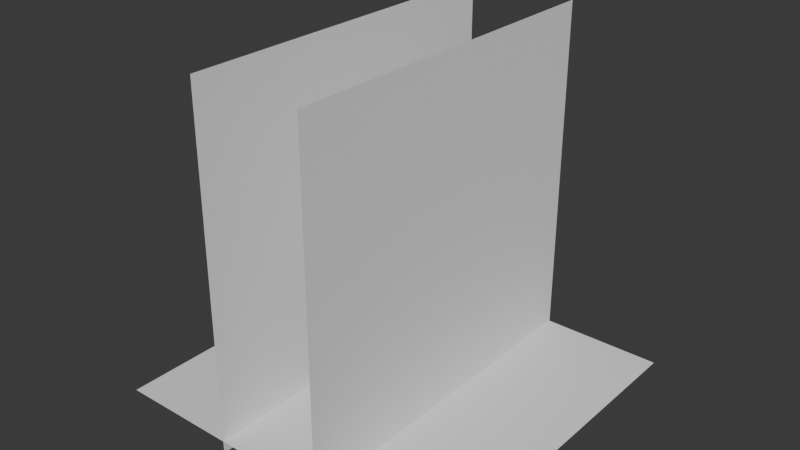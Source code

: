 # Source: fullbody_SMG_anim.blend  (saved by Blender 5.0.119; exported with 4.5.12 LTS)
import bpy
from mathutils import Matrix  # noqa: F401  (used for matrix-valued properties, if any)

bpy.ops.wm.read_factory_settings(use_empty=True)
scene = bpy.context.scene
scene.name = 'Scene'

# ---- collections
col_collection = bpy.data.collections.new('Collection'); scene.collection.children.link(col_collection)
col_collection_001 = bpy.data.collections.new('Collection.001'); col_collection.children.link(col_collection_001)
col_ref = bpy.data.collections.new('REF'); scene.collection.children.link(col_ref)
col_nuovo_m4 = bpy.data.collections.new('NUOVO M4'); scene.collection.children.link(col_nuovo_m4)

# ---- world
world_world = bpy.data.worlds.new('World'); scene.world = world_world
world_world.use_nodes = True; world_world.node_tree.nodes.clear()
_N = world_world.node_tree.nodes; _L = world_world.node_tree.links
n0 = _N.new('ShaderNodeOutputWorld'); n0.name = 'World Output'; n0.location = (200, 100)
n1 = _N.new('ShaderNodeBackground'); n1.name = 'Background'; n1.location = (-200, 100)
n1.inputs[0].default_value = (0.05088, 0.05088, 0.05088, 1.0)
_L.new(n1.outputs[0], n0.inputs[0])
n0.is_active_output = True
world_world.color = (0.05088, 0.05088, 0.05088)
world_world.sun_shadow_jitter_overblur = 0.0

# ---- meshes
me_plane_001 = bpy.data.meshes.new('Plane.001')
me_plane_001.from_pydata([(-1.0, -1.0, 0.0), (1.0, -1.0, 0.0), (-1.0, 1.0, 0.0), (1.0, 1.0, 0.0)], [], [(0, 1, 3, 2)])
_uv = me_plane_001.uv_layers.new(name='UVMap')
_uv.uv.foreach_set('vector', [0.0, 0.0, 1.0, 0.0, 1.0, 1.0, 0.0, 1.0])
me_plane_001.update()
me_plane_003 = bpy.data.meshes.new('Plane.003')
me_plane_003.from_pydata([(-1.0, -1.0, 0.0), (1.0, -1.0, 0.0), (-1.0, 1.0, 0.0), (1.0, 1.0, 0.0)], [], [(0, 1, 3, 2)])
_uv = me_plane_003.uv_layers.new(name='UVMap')
_uv.uv.foreach_set('vector', [0.0, 0.0, 1.0, 0.0, 1.0, 1.0, 0.0, 1.0])
me_plane_003.update()
me_plane = bpy.data.meshes.new('Plane')
me_plane.from_pydata([(-1.0, -1.0, 0.0), (1.0, -1.0, 0.0), (-1.0, 1.0, 0.0), (1.0, 1.0, 0.0)], [], [(0, 1, 3, 2)])
_uv = me_plane.uv_layers.new(name='UVMap')
_uv.uv.foreach_set('vector', [0.0, 0.0, 1.0, 0.0, 1.0, 1.0, 0.0, 1.0])
me_plane.update()
me_humanm_bodymesh_001 = bpy.data.meshes.new('HumanM_BodyMesh.001')
me_humanm_bodymesh_001.from_pydata([], [], [])
me_humanm_bodymesh_001.materials.append(None)
me_humanm_bodymesh_001.update()
me_cylinder_314 = bpy.data.meshes.new('Cylinder.314')
me_cylinder_314.from_pydata([], [], [])
me_cylinder_314.materials.append(None)
me_cylinder_314.update()
me_268 = bpy.data.meshes.new('立方体.268')
me_268.from_pydata([], [], [])
me_268.materials.append(None)
me_268.update()
me_cube_835 = bpy.data.meshes.new('Cube.835')
me_cube_835.from_pydata([], [], [])
me_cube_835.materials.append(None)
me_cube_835.update()
me_269 = bpy.data.meshes.new('立方体.269')
me_269.from_pydata([], [], [])
me_269.materials.append(None)
me_269.update()
me_cube_836 = bpy.data.meshes.new('Cube.836')
me_cube_836.from_pydata([], [], [])
me_cube_836.materials.append(None)
me_cube_836.update()
me_cube_837 = bpy.data.meshes.new('Cube.837')
me_cube_837.from_pydata([], [], [])
me_cube_837.materials.append(None)
me_cube_837.update()
me_266 = bpy.data.meshes.new('立方体.266')
me_266.from_pydata([], [], [])
me_266.materials.append(None)
me_266.update()
me_265 = bpy.data.meshes.new('立方体.265')
me_265.from_pydata([], [], [])
me_265.materials.append(None)
me_265.update()
me_272 = bpy.data.meshes.new('立方体.272')
me_272.from_pydata([], [], [])
me_272.materials.append(None)
me_272.update()
me_cube_838 = bpy.data.meshes.new('Cube.838')
me_cube_838.from_pydata([], [], [])
me_cube_838.materials.append(None)
me_cube_838.update()
me_267 = bpy.data.meshes.new('立方体.267')
me_267.from_pydata([], [], [])
me_267.materials.append(None)
me_267.update()
me_001 = bpy.data.meshes.new('立方体.001')
me_001.from_pydata([], [], [])
me_001.materials.append(None)
me_001.update()
me_006 = bpy.data.meshes.new('立方体.006')
me_006.from_pydata([], [], [])
me_006.materials.append(None)
me_006.update()
arm_rig = bpy.data.armatures.new('Rig')  # bones are not reproduced
arm_rig_assaultrifle = bpy.data.armatures.new('Rig_AssaultRifle')  # bones are not reproduced

# ---- objects
ob_plane_001 = bpy.data.objects.new('Plane.001', me_plane_001)
ob_plane_002 = bpy.data.objects.new('Plane.002', me_plane_003)
ob_plane = bpy.data.objects.new('Plane', me_plane)
ob_rig = bpy.data.objects.new('Rig', arm_rig)
ob_humanm_bodymesh = bpy.data.objects.new('HumanM_BodyMesh', me_humanm_bodymesh_001)
ob_1 = bpy.data.objects.new('1', None)
ob_2 = bpy.data.objects.new('2', None)
ob_3 = bpy.data.objects.new('3', None)
ob_4 = bpy.data.objects.new('4', None)
ob_armature = bpy.data.objects.new('Armature', arm_rig_assaultrifle)
ob_ar_m_barrel = bpy.data.objects.new('AR_M_Barrel', me_cylinder_314)
ob_ar_m_barrelguard = bpy.data.objects.new('AR_M_BarrelGuard', me_268)
ob_ar_m_bolt = bpy.data.objects.new('AR_M_Bolt', me_cube_835)
ob_ar_m_ejection_port = bpy.data.objects.new('AR_M_Ejection Port', me_269)
ob_ar_m_grip = bpy.data.objects.new('AR_M_Grip', me_cube_836)
ob_ar_m_mag_001 = bpy.data.objects.new('AR_M_Mag.001', me_cube_837)
ob_ar_m_receiver_down = bpy.data.objects.new('AR_M_Receiver_Down', me_266)
ob_ar_m_receiver_up = bpy.data.objects.new('AR_M_Receiver_Up', me_265)
ob_ar_m_sight_front = bpy.data.objects.new('AR_M_Sight_Front', me_272)
ob_ar_m_stock = bpy.data.objects.new('AR_M_Stock', me_cube_838)
ob_ar_m_trigger = bpy.data.objects.new('AR_M_Trigger', me_267)
ob_optic_b_001 = bpy.data.objects.new('Optic_B.001', me_001)
ob_optic_b_lens_001 = bpy.data.objects.new('Optic_B_Lens.001', me_006)

# ---- transforms, parenting, visibility, modifiers, constraints
ob_plane_001.location = (-0.3149, -1.248e-07, 0.9287)
ob_plane_001.rotation_euler = (-0.0, 1.571, 0.0)
ob_plane_002.location = (0.3149, -1.248e-07, 0.9287)
ob_plane_002.rotation_euler = (-0.0, 1.571, 0.0)
ob_plane.location = (0.0, 0.0, 0.0)
ob_rig.location = (0.0, 0.0, 0.0)
ob_rig.show_name = True
ob_rig.show_in_front = True
ob_humanm_bodymesh.parent = ob_rig
ob_humanm_bodymesh.location = (0.0, 0.0, 0.0)
ob_humanm_bodymesh.rotation_euler = (1.571, -0.0, 0.0)
_m = ob_humanm_bodymesh.modifiers.new('Armature', 'ARMATURE')
_m.object = ob_rig
ob_1.location = (0.1218, 0.06088, 0.9675)
ob_1.rotation_euler = (1.571, -0.0, 4.712)
ob_1.scale = (0.4741, 0.4741, 0.4741)
ob_1.empty_display_type = 'IMAGE'
ob_1.empty_display_size = 5.0
ob_1.empty_image_depth = 'BACK'
ob_1.show_empty_image_perspective = False
ob_1.empty_image_side = 'FRONT'
ob_2.location = (0.1218, -0.1589, 0.8091)
ob_2.rotation_euler = (1.571, -0.0, -1.571)
ob_2.scale = (0.4332, 0.4332, 0.4332)
ob_2.empty_display_type = 'IMAGE'
ob_2.empty_display_size = 5.0
ob_2.empty_image_depth = 'BACK'
ob_2.show_empty_image_perspective = False
ob_2.empty_image_side = 'FRONT'
ob_3.location = (0.1218, -0.2887, 0.7513)
ob_3.rotation_euler = (1.571, -0.0, -1.571)
ob_3.scale = (0.3995, 0.3995, 0.3995)
ob_3.empty_display_type = 'IMAGE'
ob_3.empty_display_size = 5.0
ob_3.empty_image_depth = 'BACK'
ob_3.show_empty_image_perspective = False
ob_3.empty_image_side = 'FRONT'
ob_4.location = (0.1218, -0.2152, 0.8394)
ob_4.rotation_euler = (1.571, -0.0, -1.571)
ob_4.scale = (0.3869, 0.3869, 0.3869)
ob_4.empty_display_type = 'IMAGE'
ob_4.empty_display_size = 5.0
ob_4.empty_image_depth = 'BACK'
ob_4.show_empty_image_perspective = False
ob_4.empty_image_side = 'FRONT'
ob_armature.location = (0.0, 0.0, 0.0)
ob_armature.show_in_front = True
_c = ob_armature.constraints.new('CHILD_OF'); _c.name = 'Child Of'
_c.target = ob_rig
_c.subtarget = 'CB_Gun'
_c.set_inverse_pending = False
ob_ar_m_barrel.parent = ob_armature
ob_ar_m_barrel.location = (0.0, -0.3542, 0.06752)
ob_ar_m_barrel.rotation_euler = (1.571, -0.0, 0.0)
_m = ob_ar_m_barrel.modifiers.new('Armature', 'ARMATURE')
_m.object = ob_armature
ob_ar_m_barrelguard.parent = ob_armature
ob_ar_m_barrelguard.location = (0.0, -0.397, 0.06324)
ob_ar_m_barrelguard.rotation_euler = (1.571, -0.0, 0.0)
_m = ob_ar_m_barrelguard.modifiers.new('Armature', 'ARMATURE')
_m.object = ob_armature
ob_ar_m_bolt.parent = ob_armature
ob_ar_m_bolt.location = (0.0, 0.0775, 0.0995)
ob_ar_m_bolt.rotation_euler = (1.571, -0.0, 0.0)
_m = ob_ar_m_bolt.modifiers.new('Armature', 'ARMATURE')
_m.object = ob_armature
ob_ar_m_ejection_port.parent = ob_armature
ob_ar_m_ejection_port.location = (-0.02875, -0.115, 0.0585)
ob_ar_m_ejection_port.rotation_euler = (1.571, -0.0, 0.0)
_m = ob_ar_m_ejection_port.modifiers.new('Armature', 'ARMATURE')
_m.object = ob_armature
ob_ar_m_grip.parent = ob_armature
ob_ar_m_grip.location = (0.0, 0.025, -0.02498)
ob_ar_m_grip.rotation_euler = (1.571, -0.0, 0.0)
_m = ob_ar_m_grip.modifiers.new('Armature', 'ARMATURE')
_m.object = ob_armature
ob_ar_m_mag_001.parent = ob_armature
ob_ar_m_mag_001.location = (0.0, -0.1395, -0.07886)
ob_ar_m_mag_001.rotation_euler = (1.571, 2.22e-16, 2.22e-16)
_m = ob_ar_m_mag_001.modifiers.new('Armature', 'ARMATURE')
_m.object = ob_armature
_c = ob_ar_m_mag_001.constraints.new('COPY_TRANSFORMS'); _c.name = 'Copy Transforms'
_c.target_space = 'CUSTOM'
_c.space_subtarget = 'Magazine'
_c.target = ob_armature
_c.subtarget = 'Magazine'
ob_ar_m_receiver_down.parent = ob_armature
ob_ar_m_receiver_down.location = (0.0, -0.07746, 0.03074)
ob_ar_m_receiver_down.rotation_euler = (1.571, -0.0, 0.0)
_m = ob_ar_m_receiver_down.modifiers.new('Armature', 'ARMATURE')
_m.object = ob_armature
ob_ar_m_receiver_up.parent = ob_armature
ob_ar_m_receiver_up.location = (0.0, -0.07746, 0.06324)
ob_ar_m_receiver_up.rotation_euler = (1.571, -0.0, 0.0)
_m = ob_ar_m_receiver_up.modifiers.new('Armature', 'ARMATURE')
_m.object = ob_armature
ob_ar_m_sight_front.parent = ob_armature
ob_ar_m_sight_front.location = (0.0, -0.45, 0.1125)
ob_ar_m_sight_front.rotation_euler = (1.571, -0.0, 0.0)
_m = ob_ar_m_sight_front.modifiers.new('Armature', 'ARMATURE')
_m.object = ob_armature
ob_ar_m_stock.parent = ob_armature
ob_ar_m_stock.location = (0.0, 0.2, 0.06752)
ob_ar_m_stock.rotation_euler = (1.571, 2.22e-16, 2.22e-16)
_m = ob_ar_m_stock.modifiers.new('Armature', 'ARMATURE')
_m.object = ob_armature
ob_ar_m_trigger.parent = ob_armature
ob_ar_m_trigger.location = (0.0, -0.035, 0.002516)
ob_ar_m_trigger.rotation_euler = (1.571, -0.0, 0.0)
_m = ob_ar_m_trigger.modifiers.new('Armature', 'ARMATURE')
_m.object = ob_armature
_c = ob_ar_m_trigger.constraints.new('COPY_ROTATION'); _c.name = 'Copy Rotation'
ob_optic_b_001.parent = ob_armature
ob_optic_b_001.location = (0.0, -0.05, 0.115)
ob_optic_b_001.rotation_euler = (1.571, -0.0, 0.0)
_m = ob_optic_b_001.modifiers.new('Armature', 'ARMATURE')
_m.object = ob_armature
ob_optic_b_lens_001.parent = ob_armature
ob_optic_b_lens_001.location = (0.0, -0.09881, 0.1669)
ob_optic_b_lens_001.rotation_euler = (1.571, 0.0, 0.0)
_m = ob_optic_b_lens_001.modifiers.new('Armature', 'ARMATURE')
_m.object = ob_armature

# ---- collection membership
scene.collection.objects.link(ob_plane_001)
scene.collection.objects.link(ob_plane_002)
col_collection.objects.link(ob_plane)
col_collection_001.objects.link(ob_rig)
col_collection_001.objects.link(ob_humanm_bodymesh)
col_ref.objects.link(ob_1)
col_ref.objects.link(ob_2)
col_ref.objects.link(ob_3)
col_ref.objects.link(ob_4)
col_nuovo_m4.objects.link(ob_armature)
col_nuovo_m4.objects.link(ob_ar_m_barrel)
col_nuovo_m4.objects.link(ob_ar_m_barrelguard)
col_nuovo_m4.objects.link(ob_ar_m_bolt)
col_nuovo_m4.objects.link(ob_ar_m_ejection_port)
col_nuovo_m4.objects.link(ob_ar_m_grip)
col_nuovo_m4.objects.link(ob_ar_m_mag_001)
col_nuovo_m4.objects.link(ob_ar_m_receiver_down)
col_nuovo_m4.objects.link(ob_ar_m_receiver_up)
col_nuovo_m4.objects.link(ob_ar_m_sight_front)
col_nuovo_m4.objects.link(ob_ar_m_stock)
col_nuovo_m4.objects.link(ob_ar_m_trigger)
col_nuovo_m4.objects.link(ob_optic_b_001)
col_nuovo_m4.objects.link(ob_optic_b_lens_001)

# ---- scene / render settings (as saved in the file)
scene.frame_start = 0; scene.frame_end = 20; scene.frame_set(0)
scene.render.engine = 'BLENDER_EEVEE_NEXT'
scene.render.bake_bias = 0.0
scene.render.bake_samples = 0
scene.cycles.sampling_pattern = 'TABULATED_SOBOL'
scene.eevee.use_volume_custom_range = False
bpy.context.view_layer.update()

# ---- added for rendering (the .blend has no active camera and no usable light): camera, sun
cam_auto = bpy.data.cameras.new('AutoCamera')
cam_auto.lens = 50.0
cam_auto.sensor_width = 36.0
cam_auto.clip_end = 1000.0
ob_auto_camera = bpy.data.objects.new('AutoCamera', cam_auto)
scene.collection.objects.link(ob_auto_camera)
ob_auto_camera.location = (3.20914, -3.85097, 3.49226)
ob_auto_camera.rotation_euler = (1.09748, -7.21219e-08, 0.694738)
scene.camera = ob_auto_camera
light_auto_sun = bpy.data.lights.new('AutoSun', 'SUN')
light_auto_sun.energy = 3.0
light_auto_sun.angle = 0.0523599
ob_auto_sun = bpy.data.objects.new('AutoSun', light_auto_sun)
scene.collection.objects.link(ob_auto_sun)
ob_auto_sun.rotation_euler = (0.872665, 0.174533, 0.523599)
bpy.context.view_layer.update()
